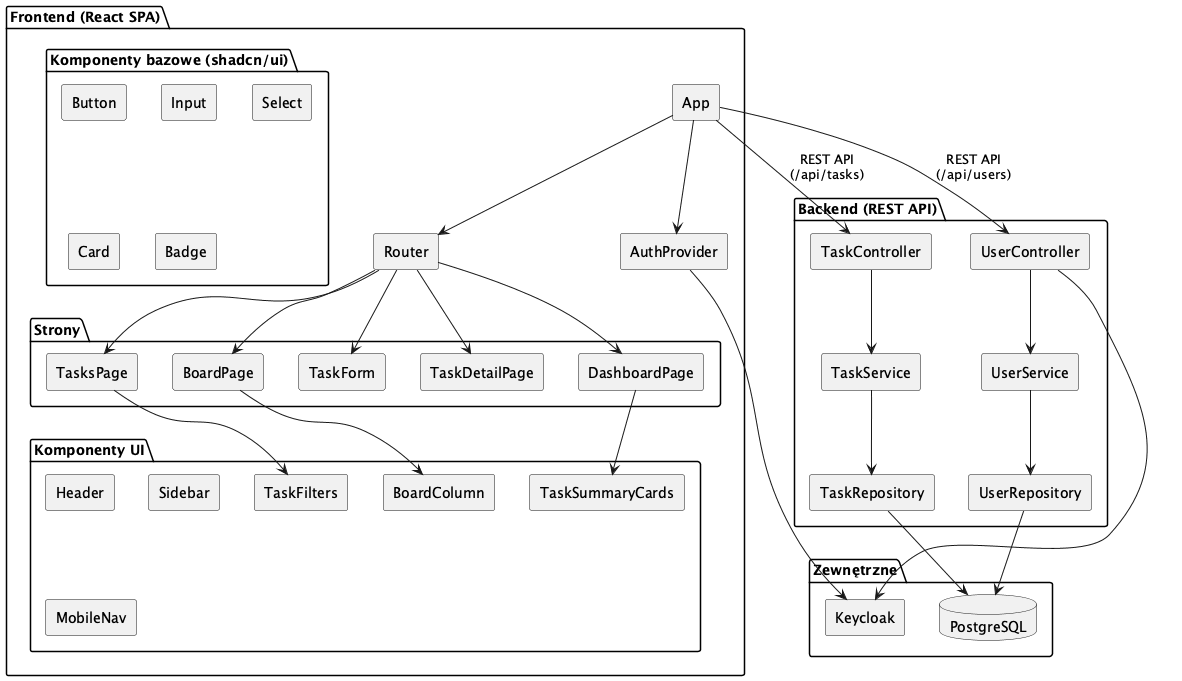

The diagram above was rendered by PlantUML. Its source (embedded in the PNG):
@startuml
skinparam componentStyle rectangle

package "Frontend (React SPA)" {
    [App] as app
    [Router] as router
    [AuthProvider] as auth

    package "Strony" {
        [DashboardPage] as dashboard
        [TasksPage] as tasks
        [BoardPage] as board
        [TaskForm] as form
        [TaskDetailPage] as detail
    }

    package "Komponenty UI" {
        [Header] as header
        [Sidebar] as sidebar
        [MobileNav] as mobile
        [TaskFilters] as filters
        [BoardColumn] as column
        [TaskSummaryCards] as summary
    }

    package "Komponenty bazowe (shadcn/ui)" {
        [Button] as btn
        [Input] as input
        [Select] as select
        [Card] as card
        [Badge] as badge
    }
}

package "Backend (REST API)" {
    [TaskController] as taskCtrl
    [UserController] as userCtrl
    [TaskService] as taskSvc
    [UserService] as userSvc
    [TaskRepository] as taskRepo
    [UserRepository] as userRepo
}

package "Zewnętrzne" {
    database "PostgreSQL" as db
    [Keycloak] as kc
}

app --> router
app --> auth
router --> dashboard
router --> tasks
router --> board
router --> form
router --> detail

tasks --> filters
board --> column
dashboard --> summary

taskCtrl --> taskSvc
userCtrl --> userSvc
taskSvc --> taskRepo
userSvc --> userRepo
taskRepo --> db
userRepo --> db

auth --> kc
userCtrl --> kc

app --> taskCtrl : REST API\n(/api/tasks)
app --> userCtrl : REST API\n(/api/users)

@enduml